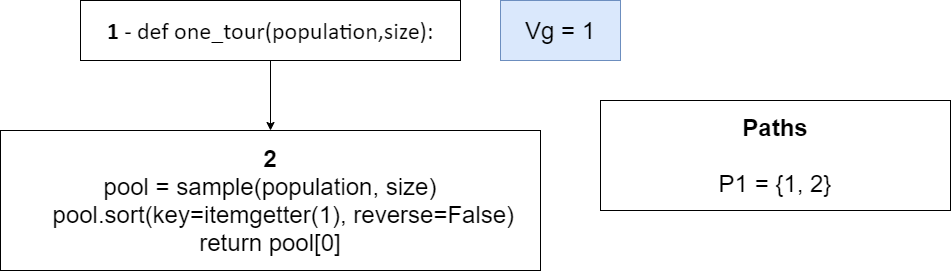

The diagram above was exported from draw.io. Its source (the exported page's mxGraphModel, read from the mxfile embedded in the PNG):
<mxGraphModel dx="852" dy="494" grid="1" gridSize="10" guides="1" tooltips="1" connect="1" arrows="1" fold="1" page="1" pageScale="1" pageWidth="827" pageHeight="1169" math="0" shadow="0">
  <root>
    <mxCell id="0" />
    <mxCell id="1" parent="0" />
    <mxCell id="FRKGlwHO5bxEFx_OvHHs-7" style="edgeStyle=orthogonalEdgeStyle;rounded=0;orthogonalLoop=1;jettySize=auto;html=1;exitX=0.5;exitY=1;exitDx=0;exitDy=0;" parent="1" source="FRKGlwHO5bxEFx_OvHHs-1" target="FRKGlwHO5bxEFx_OvHHs-6" edge="1">
      <mxGeometry relative="1" as="geometry" />
    </mxCell>
    <mxCell id="FRKGlwHO5bxEFx_OvHHs-1" value="&lt;p style=&quot;margin-top: 0pt ; margin-bottom: 0pt ; margin-left: 0in ; text-align: left ; direction: ltr ; unicode-bidi: embed ; word-break: normal&quot;&gt;&lt;span style=&quot;font-size: 18pt ; font-family: &amp;#34;calibri&amp;#34; ; font-weight: bold&quot;&gt;1&lt;/span&gt;&lt;span style=&quot;font-size: 18pt ; font-family: &amp;#34;calibri&amp;#34;&quot;&gt; -&amp;nbsp;&lt;/span&gt;&lt;span style=&quot;font-family: &amp;#34;calibri&amp;#34; ; font-size: 24px&quot;&gt;def one_tour(population,size):&lt;/span&gt;&lt;/p&gt;" style="rounded=0;whiteSpace=wrap;html=1;" parent="1" vertex="1">
      <mxGeometry x="270" y="90" width="380" height="60" as="geometry" />
    </mxCell>
    <mxCell id="FRKGlwHO5bxEFx_OvHHs-6" value="&lt;div style=&quot;font-size: 24px&quot;&gt;&lt;font style=&quot;font-size: 24px&quot;&gt;&lt;b&gt;2&lt;/b&gt;&lt;/font&gt;&lt;/div&gt;&lt;div&gt;&lt;div&gt;&lt;span style=&quot;font-size: 24px&quot;&gt;pool = sample(population, size)&lt;/span&gt;&lt;/div&gt;&lt;div&gt;&lt;span style=&quot;font-size: 24px&quot;&gt;&amp;nbsp; &amp;nbsp; pool.sort(key=itemgetter(1), reverse=False)&lt;/span&gt;&lt;/div&gt;&lt;div&gt;&lt;span style=&quot;font-size: 24px&quot;&gt;return pool[0]&lt;/span&gt;&lt;/div&gt;&lt;/div&gt;" style="rounded=0;whiteSpace=wrap;html=1;align=center;" parent="1" vertex="1">
      <mxGeometry x="190" y="220" width="540" height="140" as="geometry" />
    </mxCell>
    <mxCell id="bOyGN8Juwhspdgx3yu4G-1" value="&lt;p style=&quot;margin-top: 0pt ; margin-bottom: 0pt ; margin-left: 0in ; text-align: left ; direction: ltr ; unicode-bidi: embed ; word-break: normal&quot;&gt;&lt;span style=&quot;font-size: 24px ; text-align: center&quot;&gt;Vg = 1&lt;/span&gt;&lt;br&gt;&lt;/p&gt;" style="rounded=0;whiteSpace=wrap;html=1;fillColor=#dae8fc;strokeColor=#6c8ebf;" parent="1" vertex="1">
      <mxGeometry x="690" y="90" width="120" height="60" as="geometry" />
    </mxCell>
    <mxCell id="bOyGN8Juwhspdgx3yu4G-2" value="&lt;div style=&quot;font-size: 24px&quot;&gt;&lt;div&gt;&lt;b&gt;Paths&lt;/b&gt;&lt;/div&gt;&lt;div&gt;&lt;b&gt;&lt;br&gt;&lt;/b&gt;&lt;/div&gt;&lt;div&gt;P1 = {1, 2}&lt;/div&gt;&lt;/div&gt;" style="rounded=0;whiteSpace=wrap;html=1;align=center;" parent="1" vertex="1">
      <mxGeometry x="790" y="190" width="350" height="110" as="geometry" />
    </mxCell>
  </root>
</mxGraphModel>